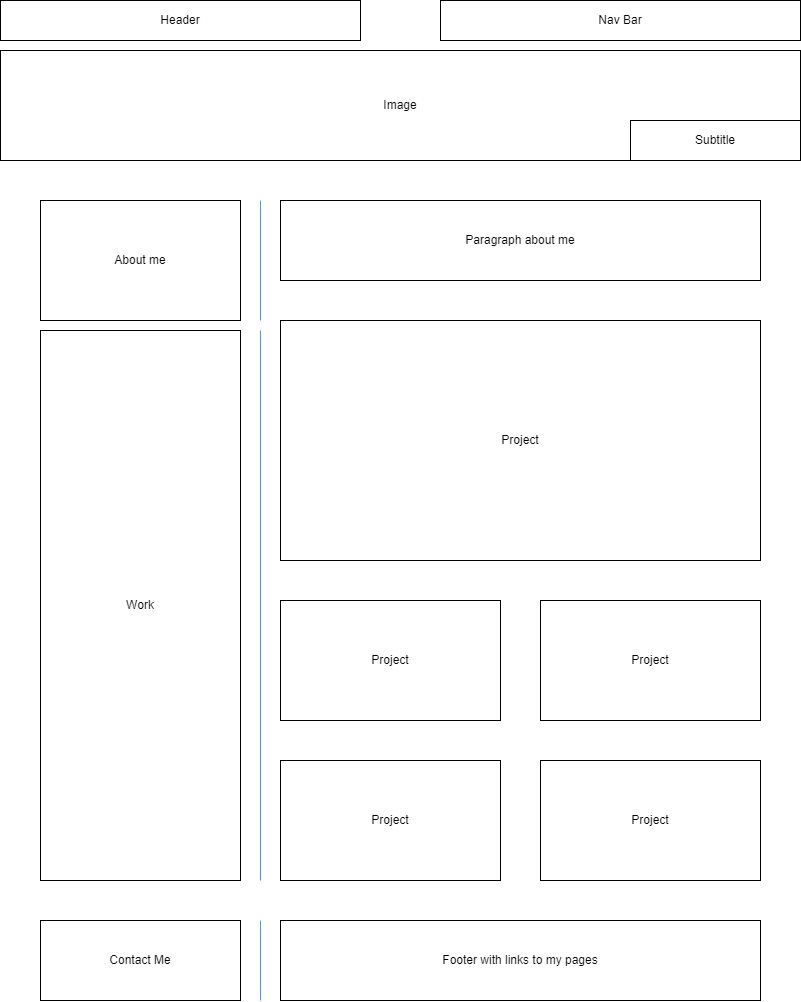

The diagram above was exported from draw.io. Its source (the exported page's mxGraphModel, read from the mxfile embedded in the PNG):
<mxGraphModel dx="1434" dy="764" grid="1" gridSize="10" guides="1" tooltips="1" connect="1" arrows="1" fold="1" page="1" pageScale="1" pageWidth="850" pageHeight="1100" math="0" shadow="0">
  <root>
    <mxCell id="0" />
    <mxCell id="1" parent="0" />
    <mxCell id="ok3uueIV9nNlvzrIkQ8d-1" value="Header" style="rounded=0;whiteSpace=wrap;html=1;" parent="1" vertex="1">
      <mxGeometry x="40" y="40" width="360" height="40" as="geometry" />
    </mxCell>
    <mxCell id="ok3uueIV9nNlvzrIkQ8d-2" value="Nav Bar" style="rounded=0;whiteSpace=wrap;html=1;" parent="1" vertex="1">
      <mxGeometry x="480" y="40" width="360" height="40" as="geometry" />
    </mxCell>
    <mxCell id="ok3uueIV9nNlvzrIkQ8d-3" value="Image" style="rounded=0;whiteSpace=wrap;html=1;" parent="1" vertex="1">
      <mxGeometry x="40" y="90" width="800" height="110" as="geometry" />
    </mxCell>
    <mxCell id="ok3uueIV9nNlvzrIkQ8d-4" value="About me" style="rounded=0;whiteSpace=wrap;html=1;" parent="1" vertex="1">
      <mxGeometry x="80" y="240" width="200" height="120" as="geometry" />
    </mxCell>
    <mxCell id="ok3uueIV9nNlvzrIkQ8d-5" value="Project" style="rounded=0;whiteSpace=wrap;html=1;" parent="1" vertex="1">
      <mxGeometry x="320" y="360" width="480" height="240" as="geometry" />
    </mxCell>
    <mxCell id="ok3uueIV9nNlvzrIkQ8d-6" value="Project" style="rounded=0;whiteSpace=wrap;html=1;" parent="1" vertex="1">
      <mxGeometry x="320" y="640" width="220" height="120" as="geometry" />
    </mxCell>
    <mxCell id="ok3uueIV9nNlvzrIkQ8d-7" value="Project" style="rounded=0;whiteSpace=wrap;html=1;" parent="1" vertex="1">
      <mxGeometry x="580" y="640" width="220" height="120" as="geometry" />
    </mxCell>
    <mxCell id="ok3uueIV9nNlvzrIkQ8d-8" value="Project" style="rounded=0;whiteSpace=wrap;html=1;" parent="1" vertex="1">
      <mxGeometry x="580" y="800" width="220" height="120" as="geometry" />
    </mxCell>
    <mxCell id="ok3uueIV9nNlvzrIkQ8d-9" value="Project" style="rounded=0;whiteSpace=wrap;html=1;" parent="1" vertex="1">
      <mxGeometry x="320" y="800" width="220" height="120" as="geometry" />
    </mxCell>
    <mxCell id="ok3uueIV9nNlvzrIkQ8d-10" value="Paragraph about me" style="rounded=0;whiteSpace=wrap;html=1;" parent="1" vertex="1">
      <mxGeometry x="320" y="240" width="480" height="80" as="geometry" />
    </mxCell>
    <mxCell id="ok3uueIV9nNlvzrIkQ8d-12" value="Work" style="rounded=0;whiteSpace=wrap;html=1;" parent="1" vertex="1">
      <mxGeometry x="80" y="370" width="200" height="550" as="geometry" />
    </mxCell>
    <mxCell id="ok3uueIV9nNlvzrIkQ8d-13" value="" style="endArrow=none;html=1;rounded=0;fillColor=#dae8fc;strokeColor=#6c8ebf;" parent="1" edge="1">
      <mxGeometry width="50" height="50" relative="1" as="geometry">
        <mxPoint x="300" y="360" as="sourcePoint" />
        <mxPoint x="300" y="240" as="targetPoint" />
      </mxGeometry>
    </mxCell>
    <mxCell id="ok3uueIV9nNlvzrIkQ8d-14" value="" style="endArrow=none;html=1;rounded=0;fillColor=#dae8fc;strokeColor=#6c8ebf;" parent="1" edge="1">
      <mxGeometry width="50" height="50" relative="1" as="geometry">
        <mxPoint x="300" y="920" as="sourcePoint" />
        <mxPoint x="300" y="370" as="targetPoint" />
      </mxGeometry>
    </mxCell>
    <mxCell id="ok3uueIV9nNlvzrIkQ8d-15" value="Contact Me" style="rounded=0;whiteSpace=wrap;html=1;" parent="1" vertex="1">
      <mxGeometry x="80" y="960" width="200" height="80" as="geometry" />
    </mxCell>
    <mxCell id="ok3uueIV9nNlvzrIkQ8d-16" value="Footer with links to my pages" style="rounded=0;whiteSpace=wrap;html=1;" parent="1" vertex="1">
      <mxGeometry x="320" y="960" width="480" height="80" as="geometry" />
    </mxCell>
    <mxCell id="ok3uueIV9nNlvzrIkQ8d-17" value="" style="endArrow=none;html=1;rounded=0;fillColor=#dae8fc;strokeColor=#6c8ebf;" parent="1" edge="1">
      <mxGeometry width="50" height="50" relative="1" as="geometry">
        <mxPoint x="300" y="1040" as="sourcePoint" />
        <mxPoint x="300" y="960" as="targetPoint" />
      </mxGeometry>
    </mxCell>
    <mxCell id="ok3uueIV9nNlvzrIkQ8d-18" value="Subtitle" style="rounded=0;whiteSpace=wrap;html=1;" parent="1" vertex="1">
      <mxGeometry x="670" y="160" width="170" height="40" as="geometry" />
    </mxCell>
  </root>
</mxGraphModel>